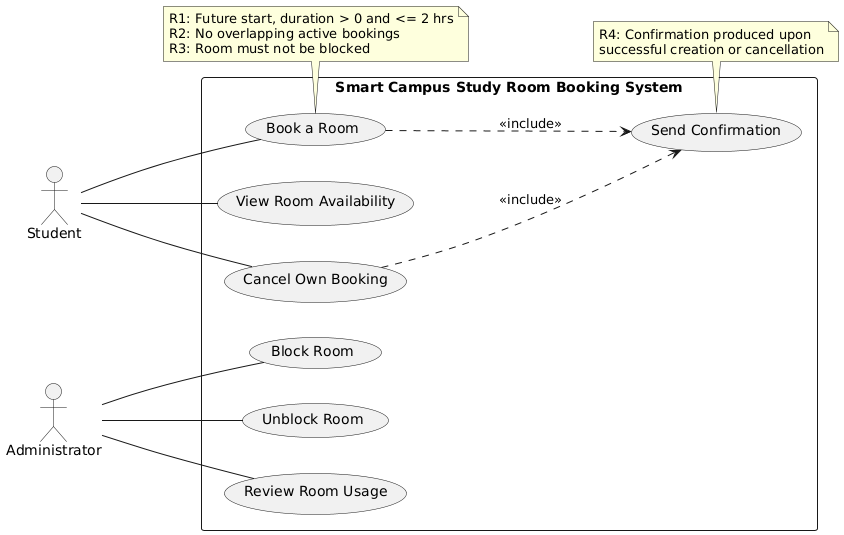

The diagram above was rendered by PlantUML. Its source (embedded in the PNG):
@startuml
left to right direction
skinparam packageStyle rectangle

actor Student
actor Administrator

rectangle "Smart Campus Study Room Booking System" {
  usecase "View Room Availability" as UC_ViewAvail
  usecase "Book a Room" as UC_Book
  usecase "Cancel Own Booking" as UC_Cancel
  usecase "Send Confirmation" as UC_Confirm

  usecase "Block Room" as UC_Block
  usecase "Unblock Room" as UC_Unblock
  usecase "Review Room Usage" as UC_Review
}

' Student associations
Student -- UC_ViewAvail
Student -- UC_Book
Student -- UC_Cancel

' Administrator associations
Administrator -- UC_Block
Administrator -- UC_Unblock
Administrator -- UC_Review

' Include relationships
UC_Book ..> UC_Confirm : <<include>>
UC_Cancel ..> UC_Confirm : <<include>>

note bottom of UC_Book
  R1: Future start, duration > 0 and <= 2 hrs
  R2: No overlapping active bookings
  R3: Room must not be blocked
end note

note bottom of UC_Confirm
  R4: Confirmation produced upon
  successful creation or cancellation
end note

@enduml